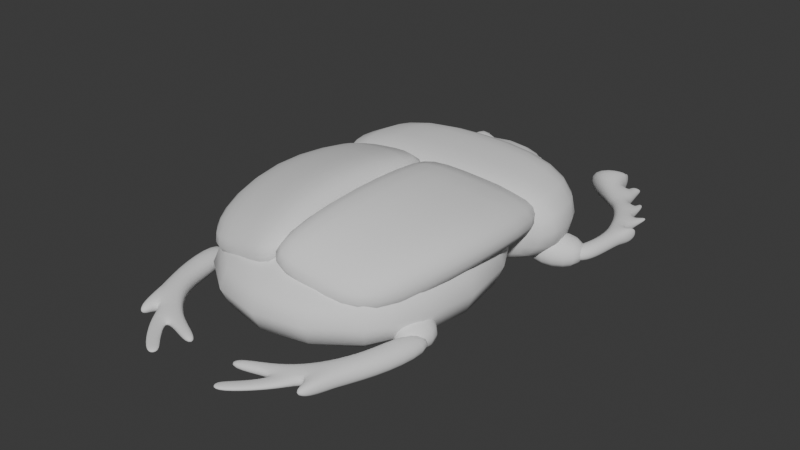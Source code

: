 # Source: beetle.blend  (saved by Blender 5.0.118; exported with 4.5.12 LTS)
import bpy
from mathutils import Matrix  # noqa: F401  (used for matrix-valued properties, if any)

bpy.ops.wm.read_factory_settings(use_empty=True)
scene = bpy.context.scene
scene.name = 'Scene'

# ---- collections
col_collection = bpy.data.collections.new('Collection'); scene.collection.children.link(col_collection)

# ---- world
world_world = bpy.data.worlds.new('World'); scene.world = world_world
world_world.use_nodes = True; world_world.node_tree.nodes.clear()
_N = world_world.node_tree.nodes; _L = world_world.node_tree.links
n0 = _N.new('ShaderNodeOutputWorld'); n0.name = 'World Output'; n0.location = (200, 100)
n1 = _N.new('ShaderNodeBackground'); n1.name = 'Background'; n1.location = (-200, 100)
n1.inputs[0].default_value = (0.05088, 0.05088, 0.05088, 1.0)
_L.new(n1.outputs[0], n0.inputs[0])
n0.is_active_output = True
world_world.color = (0.05088, 0.05088, 0.05088)
world_world.sun_shadow_jitter_overblur = 0.0

# ---- meshes
me_cube_001 = bpy.data.meshes.new('Cube.001')
me_cube_001.from_pydata([(-0.8686, -0.6485, -0.8442), (-0.8686, -0.6485, 0.8442), (-0.7406, 0.548, -0.8442), (-0.7406, 0.548, 0.8442), (0.8686, -0.6485, -0.8442), (0.8686, -0.6485, 0.8442), (0.7406, 0.548, -0.8442), (0.7406, 0.548, 0.8442), (0.0, 0.7403, -1.0), (0.0, 0.6323, 1.0), (0.0, -1.049, -1.0), (0.0, -1.049, 1.0), (-0.8909, -0.1663, -0.8442), (-0.8909, -0.1663, 0.8442), (0.8909, -0.1663, -0.8442), (0.8909, -0.1663, 0.8442), (0.0, 0.004265, 1.0), (0.0, 0.004265, -1.0)], [], [(12, 13, 3, 2), (8, 9, 7, 6), (14, 15, 5, 4), (10, 11, 1, 0), (17, 14, 4, 10), (16, 13, 1, 11), (15, 16, 11, 5), (12, 17, 10, 0), (4, 5, 11, 10), (2, 3, 9, 8), (2, 8, 17, 12), (7, 9, 16, 15), (9, 3, 13, 16), (8, 6, 14, 17), (6, 7, 15, 14), (0, 1, 13, 12)])
me_cube_001.polygons.foreach_set('use_smooth', [True] * 16)
_uv = me_cube_001.uv_layers.new(name='UVMap')
_uv.uv.foreach_set('vector', [0.375, 0.125, 0.625, 0.125, 0.625, 0.25, 0.375, 0.25, 0.375, 0.375, 0.625, 0.375, 0.625, 0.5, 0.375, 0.5, 0.375, 0.625, 0.625, 0.625, 0.625, 0.75, 0.375, 0.75, 0.375, 0.875, 0.625, 0.875, 0.625, 1.0, 0.375, 1.0, 0.25, 0.625, 0.375, 0.625, 0.375, 0.75, 0.25, 0.75, 0.75, 0.625, 0.875, 0.625, 0.875, 0.75, 0.75, 0.75, 0.625, 0.625, 0.75, 0.625, 0.75, 0.75, 0.625, 0.75, 0.125, 0.625, 0.25, 0.625, 0.25, 0.75, 0.125, 0.75, 0.375, 0.75, 0.625, 0.75, 0.625, 0.875, 0.375, 0.875, 0.375, 0.25, 0.625, 0.25, 0.625, 0.375, 0.375, 0.375, 0.125, 0.5, 0.25, 0.5, 0.25, 0.625, 0.125, 0.625, 0.625, 0.5, 0.75, 0.5, 0.75, 0.625, 0.625, 0.625, 0.75, 0.5, 0.875, 0.5, 0.875, 0.625, 0.75, 0.625, 0.25, 0.5, 0.375, 0.5, 0.375, 0.625, 0.25, 0.625, 0.375, 0.5, 0.625, 0.5, 0.625, 0.625, 0.375, 0.625, 0.375, 0.0, 0.625, 0.0, 0.625, 0.125, 0.375, 0.125])
me_cube_001.use_mirror_x = True
me_cube_001.update()
me_cube_002 = bpy.data.meshes.new('Cube.002')
me_cube_002.from_pydata([(-0.7764, -1.008, -1.0), (-0.7764, -1.008, 1.0), (-0.8962, 0.2717, -1.0), (-0.8962, 0.2717, 1.0), (0.7764, -1.008, -1.0), (0.7764, -1.008, 1.0), (0.8962, 0.2717, -1.0), (0.8962, 0.2717, 1.0)], [], [(0, 1, 3, 2), (2, 3, 7, 6), (6, 7, 5, 4), (4, 5, 1, 0), (2, 6, 4, 0), (7, 3, 1, 5)])
me_cube_002.polygons.foreach_set('use_smooth', [True] * 6)
_k = {(0, 1): 0.43629, (4, 5): 0.43629, (0, 4): 0.43629, (1, 5): 0.43629}
me_cube_002.attributes.new('crease_edge', 'FLOAT', 'EDGE').data.foreach_set('value', [_k.get((min(e.vertices), max(e.vertices)), 0.0) for e in me_cube_002.edges])
_uv = me_cube_002.uv_layers.new(name='UVMap')
_uv.uv.foreach_set('vector', [0.375, 0.0, 0.625, 0.0, 0.625, 0.25, 0.375, 0.25, 0.375, 0.25, 0.625, 0.25, 0.625, 0.5, 0.375, 0.5, 0.375, 0.5, 0.625, 0.5, 0.625, 0.75, 0.375, 0.75, 0.375, 0.75, 0.625, 0.75, 0.625, 1.0, 0.375, 1.0, 0.125, 0.5, 0.375, 0.5, 0.375, 0.75, 0.125, 0.75, 0.625, 0.5, 0.875, 0.5, 0.875, 0.75, 0.625, 0.75])
me_cube_002.use_mirror_x = True
me_cube_002.update()
me_cube_004 = bpy.data.meshes.new('Cube.004')
me_cube_004.from_pydata([(-0.3009, -2.736, -0.07197), (-0.11, -2.736, 1.181), (-0.3047, 1.464, 0.1871), (-0.1138, 1.464, 1.44), (1.699, -2.474, -0.8536), (1.89, -2.474, 0.3993), (2.049, 2.165, -0.7115), (2.239, 2.165, 0.5415), (0.05135, -0.7909, 0.6034), (0.03988, -0.7909, 1.892), (2.338, -0.1773, -0.2573), (2.529, -0.1773, 0.9956), (0.8289, 1.813, -0.2458), (1.02, 1.813, 1.007), (0.6531, -2.606, -0.4543), (0.844, -2.606, 0.7986), (1.356, -0.485, 1.443), (1.165, -0.485, 0.1904)], [], [(8, 9, 3, 2), (12, 13, 7, 6), (10, 11, 5, 4), (14, 15, 1, 0), (17, 10, 4, 14), (16, 9, 1, 15), (13, 3, 9, 16), (12, 6, 10, 17), (6, 7, 11, 10), (0, 1, 9, 8), (2, 12, 17, 8), (7, 13, 16, 11), (11, 16, 15, 5), (8, 17, 14, 0), (4, 5, 15, 14), (2, 3, 13, 12)])
me_cube_004.polygons.foreach_set('use_smooth', [True] * 16)
_k = {(0, 1): 0.24849, (2, 3): 0.27468, (2, 12): 0.27468, (7, 13): 0.27468, (6, 7): 0.27468, (6, 12): 0.27468, (3, 13): 0.27468}
me_cube_004.attributes.new('crease_edge', 'FLOAT', 'EDGE').data.foreach_set('value', [_k.get((min(e.vertices), max(e.vertices)), 0.0) for e in me_cube_004.edges])
_uv = me_cube_004.uv_layers.new(name='UVMap')
_uv.uv.foreach_set('vector', [0.375, 0.125, 0.625, 0.125, 0.625, 0.25, 0.375, 0.25, 0.375, 0.375, 0.625, 0.375, 0.625, 0.5, 0.375, 0.5, 0.375, 0.625, 0.625, 0.625, 0.625, 0.75, 0.375, 0.75, 0.375, 0.875, 0.625, 0.875, 0.625, 1.0, 0.375, 1.0, 0.25, 0.625, 0.375, 0.625, 0.375, 0.75, 0.25, 0.75, 0.75, 0.625, 0.875, 0.625, 0.875, 0.75, 0.75, 0.75, 0.75, 0.5, 0.875, 0.5, 0.875, 0.625, 0.75, 0.625, 0.25, 0.5, 0.375, 0.5, 0.375, 0.625, 0.25, 0.625, 0.375, 0.5, 0.625, 0.5, 0.625, 0.625, 0.375, 0.625, 0.375, 0.0, 0.625, 0.0, 0.625, 0.125, 0.375, 0.125, 0.125, 0.5, 0.25, 0.5, 0.25, 0.625, 0.125, 0.625, 0.625, 0.5, 0.75, 0.5, 0.75, 0.625, 0.625, 0.625, 0.625, 0.625, 0.75, 0.625, 0.75, 0.75, 0.625, 0.75, 0.125, 0.625, 0.25, 0.625, 0.25, 0.75, 0.125, 0.75, 0.375, 0.75, 0.625, 0.75, 0.625, 0.875, 0.375, 0.875, 0.375, 0.25, 0.625, 0.25, 0.625, 0.375, 0.375, 0.375])
me_cube_004.update()
me_cube_005 = bpy.data.meshes.new('Cube.005')
me_cube_005.from_pydata([(-1.0, -1.0, -1.0), (-1.0, -1.0, 1.0), (-1.0, 1.0, -1.0), (-1.0, 1.0, 1.0), (1.0, -1.0, -1.0), (1.0, -1.0, 1.0), (1.0, 1.0, -1.0), (1.0, 1.0, 1.0)], [], [(0, 1, 3, 2), (2, 3, 7, 6), (6, 7, 5, 4), (4, 5, 1, 0), (2, 6, 4, 0), (7, 3, 1, 5)])
me_cube_005.polygons.foreach_set('use_smooth', [True] * 6)
_uv = me_cube_005.uv_layers.new(name='UVMap')
_uv.uv.foreach_set('vector', [0.375, 0.0, 0.625, 0.0, 0.625, 0.25, 0.375, 0.25, 0.375, 0.25, 0.625, 0.25, 0.625, 0.5, 0.375, 0.5, 0.375, 0.5, 0.625, 0.5, 0.625, 0.75, 0.375, 0.75, 0.375, 0.75, 0.625, 0.75, 0.625, 1.0, 0.375, 1.0, 0.125, 0.5, 0.375, 0.5, 0.375, 0.75, 0.125, 0.75, 0.625, 0.5, 0.875, 0.5, 0.875, 0.75, 0.625, 0.75])
me_cube_005.update()
me_cube_007 = bpy.data.meshes.new('Cube.007')
me_cube_007.from_pydata([(-1.499, -0.9853, -1.0), (-1.499, -0.9853, 1.0), (-0.8553, 1.2, -1.0), (-0.8553, 1.2, 1.0), (0.645, -2.131, -1.0), (0.645, -2.131, 1.0), (1.145, 1.186, -1.0), (1.145, 1.186, 1.0), (-0.9283, 3.961, -1.0), (-0.9283, 3.961, 1.0), (1.407, 3.761, -1.0), (1.407, 3.761, 1.0), (-1.288, 5.629, -1.0), (-1.288, 5.629, 1.0), (0.3834, 5.746, -1.0), (0.3834, 5.746, 1.0), (-2.295, 8.417, -1.0), (-2.295, 8.417, 1.0), (-0.6034, 9.483, -1.0), (-0.6034, 9.483, 1.0), (-3.885, 10.83, -1.0), (-3.885, 10.83, 1.0), (-2.174, 12.12, -1.0), (-2.174, 12.12, 1.0), (-6.817, 13.26, -1.346), (-6.817, 13.26, 1.346), (-4.796, 15.04, -1.346), (-4.796, 15.04, 1.346), (-9.671, 15.36, -2.291), (-9.671, 15.36, 2.291), (-5.633, 17.41, -2.291), (-5.633, 17.41, 2.291), (-10.92, 17.23, -1.304), (-10.92, 17.23, 0.6104), (-7.419, 18.06, -0.9572), (-7.419, 18.06, 0.9572), (-6.032, 18.18, -1.214), (-6.032, 18.18, 1.214), (-6.852, 18.5, -0.5073), (-6.852, 18.5, 0.5073), (-6.298, 19.33, -1.214), (-6.298, 19.33, 1.214), (-7.085, 18.94, -0.5073), (-7.085, 18.94, 0.5073), (-2.707, 12.93, -1.105), (-2.707, 12.93, 1.105), (-4.773, 11.56, -1.105), (-4.773, 11.56, 1.105), (-4.524, 15.41, -0.7965), (-4.524, 15.41, 0.7965), (-3.072, 15.14, -0.6536), (-3.072, 15.14, 0.6536), (-4.535, 16.38, -0.7094), (-4.535, 16.38, 0.7094), (-3.241, 16.14, -0.5822), (-3.241, 16.14, 0.5822), (-3.619, 17.01, -0.1318), (-3.619, 17.01, 0.1318), (-3.378, 16.97, -0.1082), (-3.378, 16.97, 0.1082), (-0.7723, 12.1, -0.3261), (-0.7723, 12.1, 0.3261), (-1.754, 12.17, -0.3261), (-1.754, 12.17, 0.3261), (-1.142, 13.45, -0.1752), (-1.142, 13.45, 0.1752), (-1.669, 13.49, -0.1752), (-1.669, 13.49, 0.1752), (0.8672, 9.233, -0.3205), (0.8672, 9.233, 0.3205), (-0.1593, 9.577, -0.3205), (-0.1593, 9.577, 0.3205), (0.9634, 10.52, -0.1315), (0.9634, 10.52, 0.1315), (0.5423, 10.66, -0.1315), (0.5423, 10.66, 0.1315), (1.794, 5.672, -1.0), (1.794, 5.672, 1.0), (0.938, 6.01, -1.0), (0.938, 6.01, 1.0), (1.702, 6.637, -0.3635), (1.702, 6.637, 0.3635), (1.391, 6.76, -0.3635), (1.391, 6.76, 0.3635), (-2.16, -2.21, -0.6218), (-2.16, -2.21, 0.6218), (-1.134, -3.321, -0.6218), (-1.134, -3.321, 0.6218)], [], [(0, 1, 3, 2), (3, 7, 11, 9), (6, 7, 5, 4), (5, 1, 85, 87), (2, 6, 4, 0), (7, 3, 1, 5), (9, 11, 15, 13), (2, 3, 9, 8), (7, 6, 10, 11), (6, 2, 8, 10), (15, 14, 68, 69), (8, 9, 13, 12), (10, 14, 78, 76), (10, 8, 12, 14), (17, 19, 23, 21), (14, 12, 16, 18), (13, 15, 19, 17), (12, 13, 17, 16), (27, 45, 51, 49), (16, 17, 21, 20), (18, 22, 62, 60), (18, 16, 20, 22), (27, 26, 30, 31), (44, 46, 24, 26), (47, 45, 27, 25), (46, 47, 25, 24), (29, 31, 35, 33), (26, 24, 28, 30), (25, 27, 31, 29), (24, 25, 29, 28), (32, 33, 35, 34), (28, 29, 33, 32), (30, 34, 38, 36), (30, 28, 32, 34), (39, 37, 41, 43), (34, 35, 39, 38), (31, 30, 36, 37), (35, 31, 37, 39), (41, 40, 42, 43), (37, 36, 40, 41), (36, 38, 42, 40), (38, 39, 43, 42), (20, 21, 47, 46), (21, 23, 45, 47), (22, 20, 46, 44), (23, 22, 44, 45), (49, 51, 55, 53), (44, 26, 48, 50), (26, 27, 49, 48), (45, 44, 50, 51), (52, 53, 57, 56), (48, 49, 53, 52), (51, 50, 54, 55), (50, 48, 52, 54), (59, 58, 56, 57), (55, 54, 58, 59), (54, 52, 56, 58), (53, 55, 59, 57), (63, 61, 65, 67), (22, 23, 63, 62), (19, 18, 60, 61), (23, 19, 61, 63), (65, 64, 66, 67), (61, 60, 64, 65), (60, 62, 66, 64), (62, 63, 67, 66), (68, 70, 74, 72), (14, 18, 70, 68), (19, 15, 69, 71), (18, 19, 71, 70), (73, 72, 74, 75), (69, 68, 72, 73), (71, 69, 73, 75), (70, 71, 75, 74), (76, 78, 82, 80), (14, 15, 79, 78), (11, 10, 76, 77), (15, 11, 77, 79), (81, 80, 82, 83), (78, 79, 83, 82), (79, 77, 81, 83), (77, 76, 80, 81), (86, 87, 85, 84), (4, 5, 87, 86), (1, 0, 84, 85), (0, 4, 86, 84)])
me_cube_007.polygons.foreach_set('use_smooth', [True] * 86)
_uv = me_cube_007.uv_layers.new(name='UVMap')
_uv.uv.foreach_set('vector', [0.375, 0.0, 0.625, 0.0, 0.625, 0.25, 0.375, 0.25, 0.875, 0.5, 0.625, 0.5, 0.625, 0.5, 0.875, 0.5, 0.375, 0.5, 0.625, 0.5, 0.625, 0.75, 0.375, 0.75, 0.625, 0.75, 0.875, 0.75, 0.875, 0.75, 0.625, 0.75, 0.125, 0.5, 0.375, 0.5, 0.375, 0.75, 0.125, 0.75, 0.625, 0.5, 0.875, 0.5, 0.875, 0.75, 0.625, 0.75, 0.875, 0.5, 0.625, 0.5, 0.625, 0.5, 0.875, 0.5, 0.375, 0.25, 0.625, 0.25, 0.625, 0.25, 0.375, 0.25, 0.625, 0.5, 0.375, 0.5, 0.375, 0.5, 0.625, 0.5, 0.375, 0.5, 0.125, 0.5, 0.125, 0.5, 0.375, 0.5, 0.625, 0.5, 0.375, 0.5, 0.375, 0.5, 0.625, 0.5, 0.375, 0.25, 0.625, 0.25, 0.625, 0.25, 0.375, 0.25, 0.375, 0.5, 0.375, 0.5, 0.375, 0.5, 0.375, 0.5, 0.375, 0.5, 0.125, 0.5, 0.125, 0.5, 0.375, 0.5, 0.875, 0.5, 0.625, 0.5, 0.625, 0.5, 0.875, 0.5, 0.375, 0.5, 0.125, 0.5, 0.125, 0.5, 0.375, 0.5, 0.875, 0.5, 0.625, 0.5, 0.625, 0.5, 0.875, 0.5, 0.375, 0.25, 0.625, 0.25, 0.625, 0.25, 0.375, 0.25, 0.625, 0.5, 0.625, 0.5, 0.625, 0.5, 0.625, 0.5, 0.375, 0.25, 0.625, 0.25, 0.625, 0.25, 0.375, 0.25, 0.375, 0.5, 0.375, 0.5, 0.375, 0.5, 0.375, 0.5, 0.375, 0.5, 0.125, 0.5, 0.125, 0.5, 0.375, 0.5, 0.625, 0.5, 0.375, 0.5, 0.375, 0.5, 0.625, 0.5, 0.375, 0.5, 0.125, 0.5, 0.125, 0.5, 0.375, 0.5, 0.875, 0.5, 0.625, 0.5, 0.625, 0.5, 0.875, 0.5, 0.375, 0.25, 0.625, 0.25, 0.625, 0.25, 0.375, 0.25, 0.875, 0.5, 0.625, 0.5, 0.625, 0.5, 0.875, 0.5, 0.375, 0.5, 0.125, 0.5, 0.125, 0.5, 0.375, 0.5, 0.875, 0.5, 0.625, 0.5, 0.625, 0.5, 0.875, 0.5, 0.375, 0.25, 0.625, 0.25, 0.625, 0.25, 0.375, 0.25, 0.375, 0.25, 0.625, 0.25, 0.625, 0.5, 0.375, 0.5, 0.375, 0.25, 0.625, 0.25, 0.625, 0.25, 0.375, 0.25, 0.375, 0.5, 0.375, 0.5, 0.375, 0.5, 0.375, 0.5, 0.375, 0.5, 0.125, 0.5, 0.125, 0.5, 0.375, 0.5, 0.625, 0.5, 0.625, 0.5, 0.625, 0.5, 0.625, 0.5, 0.375, 0.5, 0.625, 0.5, 0.625, 0.5, 0.375, 0.5, 0.625, 0.5, 0.375, 0.5, 0.375, 0.5, 0.625, 0.5, 0.625, 0.5, 0.625, 0.5, 0.625, 0.5, 0.625, 0.5, 0.625, 0.5, 0.375, 0.5, 0.375, 0.5, 0.625, 0.5, 0.625, 0.5, 0.375, 0.5, 0.375, 0.5, 0.625, 0.5, 0.375, 0.5, 0.375, 0.5, 0.375, 0.5, 0.375, 0.5, 0.375, 0.5, 0.625, 0.5, 0.625, 0.5, 0.375, 0.5, 0.375, 0.25, 0.625, 0.25, 0.625, 0.25, 0.375, 0.25, 0.875, 0.5, 0.625, 0.5, 0.625, 0.5, 0.875, 0.5, 0.375, 0.5, 0.125, 0.5, 0.125, 0.5, 0.375, 0.5, 0.625, 0.5, 0.375, 0.5, 0.375, 0.5, 0.625, 0.5, 0.625, 0.5, 0.625, 0.5, 0.625, 0.5, 0.625, 0.5, 0.375, 0.5, 0.375, 0.5, 0.375, 0.5, 0.375, 0.5, 0.375, 0.5, 0.625, 0.5, 0.625, 0.5, 0.375, 0.5, 0.625, 0.5, 0.375, 0.5, 0.375, 0.5, 0.625, 0.5, 0.375, 0.5, 0.625, 0.5, 0.625, 0.5, 0.375, 0.5, 0.375, 0.5, 0.625, 0.5, 0.625, 0.5, 0.375, 0.5, 0.625, 0.5, 0.375, 0.5, 0.375, 0.5, 0.625, 0.5, 0.375, 0.5, 0.375, 0.5, 0.375, 0.5, 0.375, 0.5, 0.625, 0.5, 0.375, 0.5, 0.375, 0.5, 0.625, 0.5, 0.625, 0.5, 0.375, 0.5, 0.375, 0.5, 0.625, 0.5, 0.375, 0.5, 0.375, 0.5, 0.375, 0.5, 0.375, 0.5, 0.625, 0.5, 0.625, 0.5, 0.625, 0.5, 0.625, 0.5, 0.625, 0.5, 0.625, 0.5, 0.625, 0.5, 0.625, 0.5, 0.375, 0.5, 0.625, 0.5, 0.625, 0.5, 0.375, 0.5, 0.625, 0.5, 0.375, 0.5, 0.375, 0.5, 0.625, 0.5, 0.625, 0.5, 0.625, 0.5, 0.625, 0.5, 0.625, 0.5, 0.625, 0.5, 0.375, 0.5, 0.375, 0.5, 0.625, 0.5, 0.625, 0.5, 0.375, 0.5, 0.375, 0.5, 0.625, 0.5, 0.375, 0.5, 0.375, 0.5, 0.375, 0.5, 0.375, 0.5, 0.375, 0.5, 0.625, 0.5, 0.625, 0.5, 0.375, 0.5, 0.375, 0.5, 0.375, 0.5, 0.375, 0.5, 0.375, 0.5, 0.375, 0.5, 0.375, 0.5, 0.375, 0.5, 0.375, 0.5, 0.625, 0.5, 0.625, 0.5, 0.625, 0.5, 0.625, 0.5, 0.375, 0.5, 0.625, 0.5, 0.625, 0.5, 0.375, 0.5, 0.625, 0.5, 0.375, 0.5, 0.375, 0.5, 0.625, 0.5, 0.625, 0.5, 0.375, 0.5, 0.375, 0.5, 0.625, 0.5, 0.625, 0.5, 0.625, 0.5, 0.625, 0.5, 0.625, 0.5, 0.375, 0.5, 0.625, 0.5, 0.625, 0.5, 0.375, 0.5, 0.375, 0.5, 0.375, 0.5, 0.375, 0.5, 0.375, 0.5, 0.375, 0.5, 0.625, 0.5, 0.625, 0.5, 0.375, 0.5, 0.625, 0.5, 0.375, 0.5, 0.375, 0.5, 0.625, 0.5, 0.625, 0.5, 0.625, 0.5, 0.625, 0.5, 0.625, 0.5, 0.625, 0.5, 0.375, 0.5, 0.375, 0.5, 0.625, 0.5, 0.375, 0.5, 0.625, 0.5, 0.625, 0.5, 0.375, 0.5, 0.625, 0.5, 0.625, 0.5, 0.625, 0.5, 0.625, 0.5, 0.625, 0.5, 0.375, 0.5, 0.375, 0.5, 0.625, 0.5, 0.375, 0.75, 0.625, 0.75, 0.625, 1.0, 0.375, 1.0, 0.375, 0.75, 0.625, 0.75, 0.625, 0.75, 0.375, 0.75, 0.625, 0.0, 0.375, 0.0, 0.375, 0.0, 0.625, 0.0, 0.125, 0.75, 0.375, 0.75, 0.375, 0.75, 0.125, 0.75])
me_cube_007.update()
me_cube_008 = bpy.data.meshes.new('Cube.008')
me_cube_008.from_pydata([(-1.0, -1.0, -1.0), (-1.0, -1.0, 1.0), (-1.0, 1.0, -1.0), (-1.0, 1.0, 1.0), (1.0, -1.0, -1.0), (1.0, -1.0, 1.0), (1.0, 1.0, -1.0), (1.0, 1.0, 1.0)], [], [(0, 1, 3, 2), (2, 3, 7, 6), (6, 7, 5, 4), (4, 5, 1, 0), (2, 6, 4, 0), (7, 3, 1, 5)])
me_cube_008.polygons.foreach_set('use_smooth', [True] * 6)
_uv = me_cube_008.uv_layers.new(name='UVMap')
_uv.uv.foreach_set('vector', [0.375, 0.0, 0.625, 0.0, 0.625, 0.25, 0.375, 0.25, 0.375, 0.25, 0.625, 0.25, 0.625, 0.5, 0.375, 0.5, 0.375, 0.5, 0.625, 0.5, 0.625, 0.75, 0.375, 0.75, 0.375, 0.75, 0.625, 0.75, 0.625, 1.0, 0.375, 1.0, 0.125, 0.5, 0.375, 0.5, 0.375, 0.75, 0.125, 0.75, 0.625, 0.5, 0.875, 0.5, 0.875, 0.75, 0.625, 0.75])
me_cube_008.update()
me_cube_009 = bpy.data.meshes.new('Cube.009')
me_cube_009.from_pydata([(-0.3984, -0.7585, -1.0), (-0.3984, -0.7585, 1.0), (-0.9842, 1.314, -1.0), (-0.9842, 1.314, 1.0), (1.242, -1.147, -1.0), (1.242, -1.147, 1.0), (1.412, 0.7536, -1.0), (1.412, 0.7536, 1.0), (2.298, -1.853, -1.0), (2.298, -1.853, 1.0), (3.09, -0.5952, -1.0), (3.09, -0.5952, 1.0), (3.147, -3.026, -0.662), (3.147, -3.026, 0.662), (3.542, -1.906, -0.662), (3.542, -1.906, 0.662), (3.795, -4.543, -0.4508), (3.795, -4.543, 0.4508), (4.179, -3.959, -0.4508), (4.179, -3.959, 0.4508), (4.336, -6.869, -0.4132), (4.336, -6.869, 0.4132), (4.762, -6.544, -0.4132), (4.762, -6.544, 0.4132), (4.404, -2.597, -0.3609), (4.404, -2.597, 0.3609), (4.4, -3.877, -0.2458), (4.4, -3.877, 0.2458), (5.397, -4.139, -0.2835), (5.397, -4.139, 0.2835), (5.119, -5.013, -0.1931), (5.119, -5.013, 0.1931), (5.96, -5.52, -0.2308), (5.96, -5.52, 0.2308), (5.567, -5.941, -0.1572), (5.567, -5.941, 0.1572), (4.395, -1.174, -0.4678), (4.395, -1.174, 0.4678), (4.384, -1.894, -0.3096), (4.384, -1.894, 0.3096)], [], [(0, 1, 3, 2), (2, 3, 7, 6), (7, 5, 9, 11), (4, 5, 1, 0), (2, 6, 4, 0), (7, 3, 1, 5), (11, 9, 13, 15), (6, 7, 11, 10), (5, 4, 8, 9), (4, 6, 10, 8), (13, 12, 16, 17), (11, 15, 39, 37), (9, 8, 12, 13), (8, 10, 14, 12), (19, 17, 21, 23), (12, 14, 18, 16), (15, 13, 17, 19), (18, 14, 24, 26), (22, 23, 21, 20), (18, 19, 23, 22), (17, 16, 20, 21), (16, 18, 22, 20), (25, 27, 31, 29), (19, 18, 26, 27), (15, 19, 27, 25), (14, 15, 25, 24), (30, 28, 32, 34), (27, 26, 30, 31), (26, 24, 28, 30), (24, 25, 29, 28), (32, 33, 35, 34), (28, 29, 33, 32), (29, 31, 35, 33), (31, 30, 34, 35), (36, 37, 39, 38), (10, 11, 37, 36), (14, 10, 36, 38), (15, 14, 38, 39)])
me_cube_009.polygons.foreach_set('use_smooth', [True] * 38)
_uv = me_cube_009.uv_layers.new(name='UVMap')
_uv.uv.foreach_set('vector', [0.375, 0.0, 0.625, 0.0, 0.625, 0.25, 0.375, 0.25, 0.375, 0.25, 0.625, 0.25, 0.625, 0.5, 0.375, 0.5, 0.625, 0.5, 0.625, 0.75, 0.625, 0.75, 0.625, 0.5, 0.375, 0.75, 0.625, 0.75, 0.625, 1.0, 0.375, 1.0, 0.125, 0.5, 0.375, 0.5, 0.375, 0.75, 0.125, 0.75, 0.625, 0.5, 0.875, 0.5, 0.875, 0.75, 0.625, 0.75, 0.625, 0.5, 0.625, 0.75, 0.625, 0.75, 0.625, 0.5, 0.375, 0.5, 0.625, 0.5, 0.625, 0.5, 0.375, 0.5, 0.625, 0.75, 0.375, 0.75, 0.375, 0.75, 0.625, 0.75, 0.375, 0.75, 0.375, 0.5, 0.375, 0.5, 0.375, 0.75, 0.625, 0.75, 0.375, 0.75, 0.375, 0.75, 0.625, 0.75, 0.625, 0.5, 0.625, 0.5, 0.625, 0.5, 0.625, 0.5, 0.625, 0.75, 0.375, 0.75, 0.375, 0.75, 0.625, 0.75, 0.375, 0.75, 0.375, 0.5, 0.375, 0.5, 0.375, 0.75, 0.625, 0.5, 0.625, 0.75, 0.625, 0.75, 0.625, 0.5, 0.375, 0.75, 0.375, 0.5, 0.375, 0.5, 0.375, 0.75, 0.625, 0.5, 0.625, 0.75, 0.625, 0.75, 0.625, 0.5, 0.375, 0.5, 0.375, 0.5, 0.375, 0.5, 0.375, 0.5, 0.375, 0.5, 0.625, 0.5, 0.625, 0.75, 0.375, 0.75, 0.375, 0.5, 0.625, 0.5, 0.625, 0.5, 0.375, 0.5, 0.625, 0.75, 0.375, 0.75, 0.375, 0.75, 0.625, 0.75, 0.375, 0.75, 0.375, 0.5, 0.375, 0.5, 0.375, 0.75, 0.625, 0.5, 0.625, 0.5, 0.625, 0.5, 0.625, 0.5, 0.625, 0.5, 0.375, 0.5, 0.375, 0.5, 0.625, 0.5, 0.625, 0.5, 0.625, 0.5, 0.625, 0.5, 0.625, 0.5, 0.375, 0.5, 0.625, 0.5, 0.625, 0.5, 0.375, 0.5, 0.375, 0.5, 0.375, 0.5, 0.375, 0.5, 0.375, 0.5, 0.625, 0.5, 0.375, 0.5, 0.375, 0.5, 0.625, 0.5, 0.375, 0.5, 0.375, 0.5, 0.375, 0.5, 0.375, 0.5, 0.375, 0.5, 0.625, 0.5, 0.625, 0.5, 0.375, 0.5, 0.375, 0.5, 0.625, 0.5, 0.625, 0.5, 0.375, 0.5, 0.375, 0.5, 0.625, 0.5, 0.625, 0.5, 0.375, 0.5, 0.625, 0.5, 0.625, 0.5, 0.625, 0.5, 0.625, 0.5, 0.625, 0.5, 0.375, 0.5, 0.375, 0.5, 0.625, 0.5, 0.375, 0.5, 0.625, 0.5, 0.625, 0.5, 0.375, 0.5, 0.375, 0.5, 0.625, 0.5, 0.625, 0.5, 0.375, 0.5, 0.375, 0.5, 0.375, 0.5, 0.375, 0.5, 0.375, 0.5, 0.625, 0.5, 0.375, 0.5, 0.375, 0.5, 0.625, 0.5])
me_cube_009.update()
me_cube_010 = bpy.data.meshes.new('Cube.010')
me_cube_010.from_pydata([(-1.146, -0.4938, -0.9224), (-1.146, -0.4938, 0.9224), (0.2184, 0.7698, -0.6046), (0.2184, 0.7698, 0.6046), (0.2645, -1.683, -0.9224), (0.2645, -1.683, 0.9224), (1.93, 0.5248, -0.6046), (1.93, 0.5248, 0.6046), (-0.9753, 2.217, -0.7833), (-0.9753, 2.217, 0.7833), (0.5721, 3.299, -0.7833), (0.5721, 3.299, 0.7833)], [], [(0, 1, 3, 2), (7, 6, 10, 11), (6, 7, 5, 4), (4, 5, 1, 0), (2, 6, 4, 0), (7, 3, 1, 5), (8, 9, 11, 10), (6, 2, 8, 10), (3, 7, 11, 9), (2, 3, 9, 8)])
me_cube_010.polygons.foreach_set('use_smooth', [True] * 10)
_uv = me_cube_010.uv_layers.new(name='UVMap')
_uv.uv.foreach_set('vector', [0.375, 0.0, 0.625, 0.0, 0.625, 0.25, 0.375, 0.25, 0.625, 0.5, 0.375, 0.5, 0.375, 0.5, 0.625, 0.5, 0.375, 0.5, 0.625, 0.5, 0.625, 0.75, 0.375, 0.75, 0.375, 0.75, 0.625, 0.75, 0.625, 1.0, 0.375, 1.0, 0.125, 0.5, 0.375, 0.5, 0.375, 0.75, 0.125, 0.75, 0.625, 0.5, 0.875, 0.5, 0.875, 0.75, 0.625, 0.75, 0.375, 0.25, 0.625, 0.25, 0.625, 0.5, 0.375, 0.5, 0.375, 0.5, 0.125, 0.5, 0.125, 0.5, 0.375, 0.5, 0.875, 0.5, 0.625, 0.5, 0.625, 0.5, 0.875, 0.5, 0.375, 0.25, 0.625, 0.25, 0.625, 0.25, 0.375, 0.25])
me_cube_010.update()
me_cube_011 = bpy.data.meshes.new('Cube.011')
me_cube_011.from_pydata([(-1.0, -1.0, -1.0), (-1.0, -1.0, 1.0), (-1.0, 1.0, -1.0), (-1.0, 1.0, 1.0), (1.0, -1.0, -1.0), (1.0, -1.0, 1.0), (1.0, 1.0, -1.0), (1.0, 1.0, 1.0)], [], [(0, 1, 3, 2), (2, 3, 7, 6), (6, 7, 5, 4), (4, 5, 1, 0), (2, 6, 4, 0), (7, 3, 1, 5)])
me_cube_011.polygons.foreach_set('use_smooth', [True] * 6)
_uv = me_cube_011.uv_layers.new(name='UVMap')
_uv.uv.foreach_set('vector', [0.375, 0.0, 0.625, 0.0, 0.625, 0.25, 0.375, 0.25, 0.375, 0.25, 0.625, 0.25, 0.625, 0.5, 0.375, 0.5, 0.375, 0.5, 0.625, 0.5, 0.625, 0.75, 0.375, 0.75, 0.375, 0.75, 0.625, 0.75, 0.625, 1.0, 0.375, 1.0, 0.125, 0.5, 0.375, 0.5, 0.375, 0.75, 0.125, 0.75, 0.625, 0.5, 0.875, 0.5, 0.875, 0.75, 0.625, 0.75])
me_cube_011.update()
me_cube_012 = bpy.data.meshes.new('Cube.012')
me_cube_012.from_pydata([(-0.7261, -1.261, -1.0), (-0.7261, -1.261, 1.0), (-1.084, 0.6574, -1.0), (-1.084, 0.6574, 1.0), (1.174, -1.885, -1.0), (1.174, -1.885, 1.0), (0.8865, 1.002, -1.0), (0.8865, 1.002, 1.0)], [], [(0, 1, 3, 2), (2, 3, 7, 6), (6, 7, 5, 4), (4, 5, 1, 0), (2, 6, 4, 0), (7, 3, 1, 5)])
me_cube_012.polygons.foreach_set('use_smooth', [True] * 6)
_uv = me_cube_012.uv_layers.new(name='UVMap')
_uv.uv.foreach_set('vector', [0.375, 0.0, 0.625, 0.0, 0.625, 0.25, 0.375, 0.25, 0.375, 0.25, 0.625, 0.25, 0.625, 0.5, 0.375, 0.5, 0.375, 0.5, 0.625, 0.5, 0.625, 0.75, 0.375, 0.75, 0.375, 0.75, 0.625, 0.75, 0.625, 1.0, 0.375, 1.0, 0.125, 0.5, 0.375, 0.5, 0.375, 0.75, 0.125, 0.75, 0.625, 0.5, 0.875, 0.5, 0.875, 0.75, 0.625, 0.75])
me_cube_012.update()
me_cube_013 = bpy.data.meshes.new('Cube.013')
me_cube_013.from_pydata([(-1.0, -1.0, -1.0), (-1.0, -1.0, 1.0), (-1.0, 1.0, -1.0), (-1.0, 1.0, 1.0), (1.0, -1.0, -1.0), (1.0, -1.0, 1.0), (1.0, 1.0, -1.0), (1.0, 1.0, 1.0)], [], [(0, 1, 3, 2), (2, 3, 7, 6), (6, 7, 5, 4), (4, 5, 1, 0), (2, 6, 4, 0), (7, 3, 1, 5)])
me_cube_013.polygons.foreach_set('use_smooth', [True] * 6)
_uv = me_cube_013.uv_layers.new(name='UVMap')
_uv.uv.foreach_set('vector', [0.375, 0.0, 0.625, 0.0, 0.625, 0.25, 0.375, 0.25, 0.375, 0.25, 0.625, 0.25, 0.625, 0.5, 0.375, 0.5, 0.375, 0.5, 0.625, 0.5, 0.625, 0.75, 0.375, 0.75, 0.375, 0.75, 0.625, 0.75, 0.625, 1.0, 0.375, 1.0, 0.125, 0.5, 0.375, 0.5, 0.375, 0.75, 0.125, 0.75, 0.625, 0.5, 0.875, 0.5, 0.875, 0.75, 0.625, 0.75])
me_cube_013.update()
me_cube_015 = bpy.data.meshes.new('Cube.015')
me_cube_015.from_pydata([(-1.0, -1.0, -1.0), (-1.0, -1.0, 1.0), (-1.0, 1.0, -1.0), (-1.0, 1.0, 1.0), (1.0, -1.0, -1.0), (1.0, -1.0, 1.0), (1.0, 1.0, -1.0), (1.0, 1.0, 1.0)], [], [(0, 1, 3, 2), (2, 3, 7, 6), (6, 7, 5, 4), (4, 5, 1, 0), (2, 6, 4, 0), (7, 3, 1, 5)])
me_cube_015.polygons.foreach_set('use_smooth', [True] * 6)
_uv = me_cube_015.uv_layers.new(name='UVMap')
_uv.uv.foreach_set('vector', [0.375, 0.0, 0.625, 0.0, 0.625, 0.25, 0.375, 0.25, 0.375, 0.25, 0.625, 0.25, 0.625, 0.5, 0.375, 0.5, 0.375, 0.5, 0.625, 0.5, 0.625, 0.75, 0.375, 0.75, 0.375, 0.75, 0.625, 0.75, 0.625, 1.0, 0.375, 1.0, 0.125, 0.5, 0.375, 0.5, 0.375, 0.75, 0.125, 0.75, 0.625, 0.5, 0.875, 0.5, 0.875, 0.75, 0.625, 0.75])
me_cube_015.update()

# ---- objects
ob_empty = bpy.data.objects.new('Empty', None)
ob_cube = bpy.data.objects.new('Cube', me_cube_001)
ob_cube_001 = bpy.data.objects.new('Cube.001', me_cube_002)
ob_cube_003 = bpy.data.objects.new('Cube.003', me_cube_004)
ob_cube_004 = bpy.data.objects.new('Cube.004', me_cube_005)
ob_cube_005 = bpy.data.objects.new('Cube.005', me_cube_007)
ob_cube_006 = bpy.data.objects.new('Cube.006', me_cube_008)
ob_cube_007 = bpy.data.objects.new('Cube.007', me_cube_009)
ob_cube_008 = bpy.data.objects.new('Cube.008', me_cube_010)
ob_cube_009 = bpy.data.objects.new('Cube.009', me_cube_011)
ob_cube_010 = bpy.data.objects.new('Cube.010', me_cube_012)
ob_cube_011 = bpy.data.objects.new('Cube.011', me_cube_013)
ob_cube_002 = bpy.data.objects.new('Cube.002', me_cube_015)

# ---- transforms, parenting, visibility, modifiers, constraints
ob_empty.location = (0.0, 0.0, 0.0)
ob_empty.scale = (10.26, 10.26, 10.26)
ob_empty.empty_display_type = 'IMAGE'
ob_cube.location = (-0.1107, -0.6541, 0.06349)
ob_cube.scale = (1.039, 0.5733, 0.3399)
ob_cube.use_mesh_mirror_x = True
_m = ob_cube.modifiers.new('Subdivision', 'SUBSURF')
ob_cube_001.location = (-0.1136, -0.0649, 0.04501)
ob_cube_001.scale = (0.4617, 0.3581, 0.1985)
ob_cube_001.use_mesh_mirror_x = True
_m = ob_cube_001.modifiers.new('Subdivision', 'SUBSURF')
ob_cube_003.location = (-0.1141, -1.554, 0.1275)
ob_cube_003.scale = (0.371, 0.3495, 0.2343)
_m = ob_cube_003.modifiers.new('Subdivision', 'SUBSURF')
_m.open_advanced_panel = True
_m = ob_cube_003.modifiers.new('Mirror', 'MIRROR')
ob_cube_004.location = (0.6758, -0.7237, -0.1347)
ob_cube_004.rotation_euler = (0.0, -0.0, 0.3669)
ob_cube_004.scale = (0.2181, 0.1605, 0.1282)
_m = ob_cube_004.modifiers.new('Subdivision', 'SUBSURF')
_m = ob_cube_004.modifiers.new('Mirror', 'MIRROR')
_m.mirror_object = ob_cube_001
ob_cube_005.location = (0.8608, -0.5811, -0.1347)
ob_cube_005.scale = (0.0566, 0.0566, 0.0566)
_m = ob_cube_005.modifiers.new('Subdivision', 'SUBSURF')
_m = ob_cube_005.modifiers.new('Mirror', 'MIRROR')
_m.mirror_object = ob_cube_001
ob_cube_006.location = (0.5703, -2.033, -0.1347)
ob_cube_006.rotation_euler = (0.0, -0.0, -0.4334)
ob_cube_006.scale = (0.1856, 0.1603, 0.1282)
_m = ob_cube_006.modifiers.new('Subdivision', 'SUBSURF')
_m = ob_cube_006.modifiers.new('Mirror', 'MIRROR')
_m.mirror_object = ob_cube_002
ob_cube_007.location = (0.6654, -2.177, -0.1347)
ob_cube_007.rotation_euler = (0.0, -0.0, -1.589)
ob_cube_007.scale = (0.1648, 0.09222, 0.07374)
_m = ob_cube_007.modifiers.new('Subdivision', 'SUBSURF')
_m = ob_cube_007.modifiers.new('Mirror', 'MIRROR')
_m.mirror_object = ob_cube_003
ob_cube_008.location = (0.2117, -0.2491, 0.0)
ob_cube_008.scale = (0.0743, 0.0743, 0.0743)
_m = ob_cube_008.modifiers.new('Subdivision', 'SUBSURF')
_m = ob_cube_008.modifiers.new('Mirror', 'MIRROR')
_m.mirror_object = ob_cube_001
ob_cube_009.location = (0.1393, -0.2096, 0.1039)
ob_cube_009.scale = (0.09718, 0.09718, 0.09718)
_m = ob_cube_009.modifiers.new('Subdivision', 'SUBSURF')
_m = ob_cube_009.modifiers.new('Mirror', 'MIRROR')
_m.mirror_object = ob_cube_001
ob_cube_010.location = (0.1081, -0.005493, 0.0)
ob_cube_010.scale = (0.07053, 0.07053, 0.07053)
_m = ob_cube_010.modifiers.new('Subdivision', 'SUBSURF')
_m = ob_cube_010.modifiers.new('Mirror', 'MIRROR')
_m.mirror_object = ob_cube_001
ob_cube_011.location = (-0.1146, -0.01487, 0.0)
ob_cube_011.scale = (0.145, 0.09047, 0.0924)
_m = ob_cube_011.modifiers.new('Subdivision', 'SUBSURF')
ob_cube_002.location = (-0.1015, -1.668, -0.01947)
ob_cube_002.scale = (0.9844, 1.132, 0.4256)
_m = ob_cube_002.modifiers.new('Subdivision', 'SUBSURF')

# ---- collection membership
col_collection.objects.link(ob_empty)
col_collection.objects.link(ob_cube)
col_collection.objects.link(ob_cube_001)
col_collection.objects.link(ob_cube_003)
col_collection.objects.link(ob_cube_004)
col_collection.objects.link(ob_cube_005)
col_collection.objects.link(ob_cube_006)
col_collection.objects.link(ob_cube_007)
col_collection.objects.link(ob_cube_008)
col_collection.objects.link(ob_cube_009)
col_collection.objects.link(ob_cube_010)
col_collection.objects.link(ob_cube_011)
col_collection.objects.link(ob_cube_002)

# ---- scene / render settings (as saved in the file)
scene.frame_start = 1; scene.frame_end = 250; scene.frame_set(2)
scene.render.engine = 'BLENDER_EEVEE_NEXT'
scene.render.bake_bias = 0.0
scene.render.bake_samples = 0
scene.cycles.sampling_pattern = 'TABULATED_SOBOL'
scene.eevee.use_volume_custom_range = False
bpy.context.view_layer.update()

# ---- added for rendering (the .blend has no active camera and no usable light): camera, sun
cam_auto = bpy.data.cameras.new('AutoCamera')
cam_auto.lens = 50.0
cam_auto.sensor_width = 36.0
cam_auto.clip_end = 1000.0
ob_auto_camera = bpy.data.objects.new('AutoCamera', cam_auto)
scene.collection.objects.link(ob_auto_camera)
ob_auto_camera.location = (3.88277, -6.11645, 3.20759)
ob_auto_camera.rotation_euler = (1.09748, -7.21219e-08, 0.694738)
scene.camera = ob_auto_camera
light_auto_sun = bpy.data.lights.new('AutoSun', 'SUN')
light_auto_sun.energy = 3.0
light_auto_sun.angle = 0.0523599
ob_auto_sun = bpy.data.objects.new('AutoSun', light_auto_sun)
scene.collection.objects.link(ob_auto_sun)
ob_auto_sun.rotation_euler = (0.872665, 0.174533, 0.523599)
bpy.context.view_layer.update()
